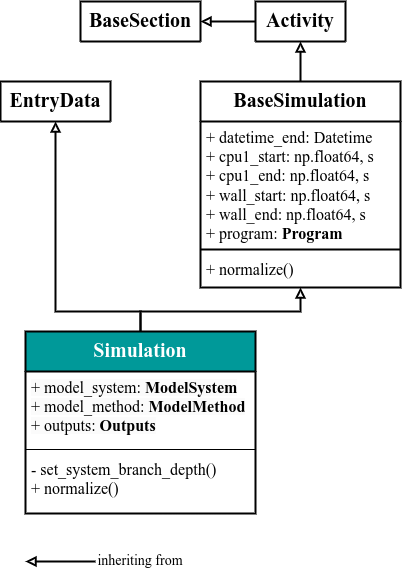

The diagram above was exported from draw.io. Its source (the exported page's mxGraphModel, read from the mxfile embedded in the PNG):
<mxGraphModel dx="1602" dy="2092" grid="1" gridSize="10" guides="1" tooltips="1" connect="1" arrows="1" fold="1" page="1" pageScale="1" pageWidth="850" pageHeight="1100" math="0" shadow="0">
  <root>
    <mxCell id="0" />
    <mxCell id="1" parent="0" />
    <mxCell id="TpBj-TmsRjUd91NX4HEI-1" style="edgeStyle=orthogonalEdgeStyle;rounded=0;orthogonalLoop=1;jettySize=auto;html=1;exitX=0;exitY=0.5;exitDx=0;exitDy=0;endArrow=block;endFill=0;fontFamily=Titillium Web;strokeWidth=2;" edge="1" parent="1" source="TpBj-TmsRjUd91NX4HEI-2" target="TpBj-TmsRjUd91NX4HEI-7">
      <mxGeometry relative="1" as="geometry" />
    </mxCell>
    <mxCell id="TpBj-TmsRjUd91NX4HEI-2" value="&lt;font style=&quot;font-size: 20px;&quot;&gt;Activity&lt;/font&gt;" style="swimlane;fontStyle=1;align=center;verticalAlign=top;childLayout=stackLayout;horizontal=1;startSize=40;horizontalStack=0;resizeParent=1;resizeParentMax=0;resizeLast=0;collapsible=1;marginBottom=0;whiteSpace=wrap;html=1;fontFamily=Titillium Web;strokeWidth=2;" vertex="1" collapsed="1" parent="1">
      <mxGeometry x="335" width="90" height="40" as="geometry">
        <mxRectangle x="340" y="40" width="170" height="176" as="alternateBounds" />
      </mxGeometry>
    </mxCell>
    <mxCell id="TpBj-TmsRjUd91NX4HEI-3" value="&lt;div style=&quot;font-size: 16px;&quot;&gt;&lt;font style=&quot;font-size: 16px;&quot;&gt;+ datetime: Datetime&lt;/font&gt;&lt;/div&gt;&lt;div style=&quot;font-size: 16px;&quot;&gt;&lt;font style=&quot;font-size: 16px;&quot;&gt;+ method: str&lt;/font&gt;&lt;/div&gt;&lt;div style=&quot;font-size: 16px;&quot;&gt;&lt;font style=&quot;font-size: 16px;&quot;&gt;+ location: str&lt;/font&gt;&lt;/div&gt;&lt;div style=&quot;font-size: 16px;&quot;&gt;&lt;font style=&quot;font-size: 16px;&quot;&gt;+ steps: &lt;b style=&quot;&quot;&gt;ActivityStep&lt;/b&gt;&lt;/font&gt;&lt;br&gt;&lt;/div&gt;" style="text;strokeColor=none;fillColor=none;align=left;verticalAlign=top;spacingLeft=4;spacingRight=4;overflow=hidden;rotatable=0;points=[[0,0.5],[1,0.5]];portConstraint=eastwest;whiteSpace=wrap;html=1;fontFamily=Titillium Web;" vertex="1" parent="TpBj-TmsRjUd91NX4HEI-2">
      <mxGeometry y="40" width="170" height="94" as="geometry" />
    </mxCell>
    <mxCell id="TpBj-TmsRjUd91NX4HEI-4" value="" style="line;strokeWidth=2;fillColor=none;align=left;verticalAlign=middle;spacingTop=-1;spacingLeft=3;spacingRight=3;rotatable=0;labelPosition=right;points=[];portConstraint=eastwest;strokeColor=inherit;fontFamily=Titillium Web;" vertex="1" parent="TpBj-TmsRjUd91NX4HEI-2">
      <mxGeometry y="134" width="170" height="8" as="geometry" />
    </mxCell>
    <mxCell id="TpBj-TmsRjUd91NX4HEI-5" value="&lt;font style=&quot;font-size: 16px;&quot;&gt;+ normalize()&lt;/font&gt;" style="text;strokeColor=none;fillColor=none;align=left;verticalAlign=top;spacingLeft=4;spacingRight=4;overflow=hidden;rotatable=0;points=[[0,0.5],[1,0.5]];portConstraint=eastwest;whiteSpace=wrap;html=1;fontFamily=Titillium Web;" vertex="1" parent="TpBj-TmsRjUd91NX4HEI-2">
      <mxGeometry y="142" width="170" height="34" as="geometry" />
    </mxCell>
    <mxCell id="TpBj-TmsRjUd91NX4HEI-6" style="edgeStyle=orthogonalEdgeStyle;rounded=0;orthogonalLoop=1;jettySize=auto;html=1;entryX=0.5;entryY=1;entryDx=0;entryDy=0;endArrow=block;endFill=0;fontFamily=Titillium Web;exitX=0.5;exitY=0;exitDx=0;exitDy=0;strokeWidth=2;" edge="1" parent="1" source="TpBj-TmsRjUd91NX4HEI-19" target="TpBj-TmsRjUd91NX4HEI-2">
      <mxGeometry relative="1" as="geometry">
        <mxPoint x="240" y="350" as="sourcePoint" />
      </mxGeometry>
    </mxCell>
    <mxCell id="TpBj-TmsRjUd91NX4HEI-7" value="&lt;font style=&quot;font-size: 20px;&quot;&gt;BaseSection&lt;/font&gt;" style="swimlane;fontStyle=1;align=center;verticalAlign=top;childLayout=stackLayout;horizontal=1;startSize=40;horizontalStack=0;resizeParent=1;resizeParentMax=0;resizeLast=0;collapsible=1;marginBottom=0;whiteSpace=wrap;html=1;fontFamily=Titillium Web;strokeWidth=2;" vertex="1" collapsed="1" parent="1">
      <mxGeometry x="160" width="120" height="40" as="geometry">
        <mxRectangle x="160" width="160" height="176" as="alternateBounds" />
      </mxGeometry>
    </mxCell>
    <mxCell id="TpBj-TmsRjUd91NX4HEI-8" value="&lt;div style=&quot;font-size: 16px;&quot;&gt;&lt;font style=&quot;font-size: 16px;&quot;&gt;+ name: str&lt;/font&gt;&lt;/div&gt;&lt;div style=&quot;font-size: 16px;&quot;&gt;&lt;font style=&quot;font-size: 16px;&quot;&gt;+ datetime: Datetime&lt;/font&gt;&lt;/div&gt;&lt;div style=&quot;font-size: 16px;&quot;&gt;&lt;font style=&quot;font-size: 16px;&quot;&gt;+ lab_id: str&lt;/font&gt;&lt;/div&gt;&lt;div style=&quot;font-size: 16px;&quot;&gt;&lt;font style=&quot;font-size: 16px;&quot;&gt;+ description: str&lt;/font&gt;&lt;br&gt;&lt;/div&gt;" style="text;strokeColor=none;fillColor=none;align=left;verticalAlign=top;spacingLeft=4;spacingRight=4;overflow=hidden;rotatable=0;points=[[0,0.5],[1,0.5]];portConstraint=eastwest;whiteSpace=wrap;html=1;fontFamily=Titillium Web;" vertex="1" parent="TpBj-TmsRjUd91NX4HEI-7">
      <mxGeometry y="40" width="160" height="94" as="geometry" />
    </mxCell>
    <mxCell id="TpBj-TmsRjUd91NX4HEI-9" value="" style="line;strokeWidth=2;fillColor=none;align=left;verticalAlign=middle;spacingTop=-1;spacingLeft=3;spacingRight=3;rotatable=0;labelPosition=right;points=[];portConstraint=eastwest;strokeColor=inherit;fontFamily=Titillium Web;" vertex="1" parent="TpBj-TmsRjUd91NX4HEI-7">
      <mxGeometry y="134" width="160" height="8" as="geometry" />
    </mxCell>
    <mxCell id="TpBj-TmsRjUd91NX4HEI-10" value="&lt;font style=&quot;font-size: 16px;&quot;&gt;+ normalize()&lt;/font&gt;" style="text;strokeColor=none;fillColor=none;align=left;verticalAlign=top;spacingLeft=4;spacingRight=4;overflow=hidden;rotatable=0;points=[[0,0.5],[1,0.5]];portConstraint=eastwest;whiteSpace=wrap;html=1;fontFamily=Titillium Web;" vertex="1" parent="TpBj-TmsRjUd91NX4HEI-7">
      <mxGeometry y="142" width="160" height="34" as="geometry" />
    </mxCell>
    <mxCell id="TpBj-TmsRjUd91NX4HEI-23" style="edgeStyle=orthogonalEdgeStyle;rounded=0;orthogonalLoop=1;jettySize=auto;html=1;exitX=0.5;exitY=0;exitDx=0;exitDy=0;endArrow=block;endFill=0;strokeWidth=2;" edge="1" parent="1" source="TpBj-TmsRjUd91NX4HEI-12" target="TpBj-TmsRjUd91NX4HEI-19">
      <mxGeometry relative="1" as="geometry">
        <Array as="points">
          <mxPoint x="220" y="310" />
          <mxPoint x="380" y="310" />
        </Array>
      </mxGeometry>
    </mxCell>
    <mxCell id="TpBj-TmsRjUd91NX4HEI-24" style="edgeStyle=orthogonalEdgeStyle;rounded=0;orthogonalLoop=1;jettySize=auto;html=1;exitX=0.5;exitY=0;exitDx=0;exitDy=0;endArrow=block;endFill=0;strokeWidth=2;" edge="1" parent="1" source="TpBj-TmsRjUd91NX4HEI-12" target="TpBj-TmsRjUd91NX4HEI-16">
      <mxGeometry relative="1" as="geometry">
        <Array as="points">
          <mxPoint x="220" y="310" />
          <mxPoint x="135" y="310" />
        </Array>
      </mxGeometry>
    </mxCell>
    <mxCell id="TpBj-TmsRjUd91NX4HEI-12" value="&lt;font style=&quot;font-size: 20px;&quot;&gt;Simulation&lt;/font&gt;" style="swimlane;fontStyle=1;align=center;verticalAlign=top;childLayout=stackLayout;horizontal=1;startSize=40;horizontalStack=0;resizeParent=1;resizeParentMax=0;resizeLast=0;collapsible=1;marginBottom=0;whiteSpace=wrap;html=1;fillColor=#009999;fontColor=#ffffff;fontFamily=Titillium Web;strokeWidth=2;" vertex="1" parent="1">
      <mxGeometry x="105" y="330" width="230" height="182" as="geometry">
        <mxRectangle x="790" y="120" width="80" height="30" as="alternateBounds" />
      </mxGeometry>
    </mxCell>
    <mxCell id="TpBj-TmsRjUd91NX4HEI-13" value="&lt;font style=&quot;font-size: 16px;&quot;&gt;&lt;span style=&quot;color: rgb(0, 0, 0); font-family: &amp;quot;Titillium Web&amp;quot;; font-style: normal; font-variant-ligatures: normal; font-variant-caps: normal; font-weight: 400; letter-spacing: normal; orphans: 2; text-align: left; text-indent: 0px; text-transform: none; widows: 2; word-spacing: 0px; -webkit-text-stroke-width: 0px; background-color: rgb(251, 251, 251); text-decoration-thickness: initial; text-decoration-style: initial; text-decoration-color: initial; float: none; display: inline !important;&quot;&gt;+ model_system:&amp;nbsp;&lt;/span&gt;&lt;span style=&quot;border-color: var(--border-color); color: rgb(0, 0, 0); font-family: &amp;quot;Titillium Web&amp;quot;; font-style: normal; font-variant-ligatures: normal; font-variant-caps: normal; letter-spacing: normal; orphans: 2; text-align: left; text-indent: 0px; text-transform: none; widows: 2; word-spacing: 0px; -webkit-text-stroke-width: 0px; background-color: rgb(251, 251, 251); text-decoration-thickness: initial; text-decoration-style: initial; text-decoration-color: initial;&quot;&gt;&lt;b&gt;ModelSystem&lt;/b&gt;&lt;br&gt;+ model_method:&lt;/span&gt;&lt;/font&gt;&lt;span style=&quot;border-color: var(--border-color); color: rgb(0, 0, 0); font-family: &amp;quot;Titillium Web&amp;quot;; font-style: normal; font-variant-ligatures: normal; font-variant-caps: normal; letter-spacing: normal; orphans: 2; text-align: left; text-indent: 0px; text-transform: none; widows: 2; word-spacing: 0px; -webkit-text-stroke-width: 0px; background-color: rgb(251, 251, 251); text-decoration-thickness: initial; text-decoration-style: initial; text-decoration-color: initial; font-size: 16px;&quot;&gt;&lt;font style=&quot;font-size: 16px;&quot;&gt;&lt;b style=&quot;&quot;&gt;&amp;nbsp;&lt;/b&gt;&lt;span style=&quot;border-color: var(--border-color);&quot;&gt;&lt;b&gt;ModelMethod&lt;/b&gt;&lt;br&gt;+ outputs:&lt;/span&gt;&lt;/font&gt;&lt;b style=&quot;font-weight: bold; border-color: var(--border-color);&quot;&gt;&lt;font style=&quot;font-size: 16px;&quot;&gt;&amp;nbsp;&lt;/font&gt;&lt;b style=&quot;border-color: var(--border-color);&quot;&gt;&lt;font style=&quot;font-size: 16px;&quot;&gt;Outputs&lt;/font&gt;&lt;br style=&quot;border-color: var(--border-color);&quot;&gt;&lt;/b&gt;&lt;/b&gt;&lt;/span&gt;" style="text;strokeColor=none;fillColor=none;align=left;verticalAlign=top;spacingLeft=4;spacingRight=4;overflow=hidden;rotatable=0;points=[[0,0.5],[1,0.5]];portConstraint=eastwest;whiteSpace=wrap;html=1;fontFamily=Titillium Web;" vertex="1" parent="TpBj-TmsRjUd91NX4HEI-12">
      <mxGeometry y="40" width="230" height="74" as="geometry" />
    </mxCell>
    <mxCell id="TpBj-TmsRjUd91NX4HEI-14" value="" style="line;strokeWidth=1;fillColor=none;align=left;verticalAlign=middle;spacingTop=-1;spacingLeft=3;spacingRight=3;rotatable=0;labelPosition=right;points=[];portConstraint=eastwest;strokeColor=inherit;fontFamily=Titillium Web;" vertex="1" parent="TpBj-TmsRjUd91NX4HEI-12">
      <mxGeometry y="114" width="230" height="8" as="geometry" />
    </mxCell>
    <mxCell id="TpBj-TmsRjUd91NX4HEI-15" value="&lt;div style=&quot;font-size: 16px;&quot;&gt;&lt;font style=&quot;font-size: 16px;&quot;&gt;- set_system_branch_depth()&lt;br&gt;&lt;/font&gt;&lt;/div&gt;&lt;div style=&quot;font-size: 16px;&quot;&gt;&lt;font style=&quot;font-size: 16px;&quot;&gt;+ normalize()&lt;/font&gt;&lt;/div&gt;" style="text;strokeColor=none;fillColor=none;align=left;verticalAlign=top;spacingLeft=4;spacingRight=4;overflow=hidden;rotatable=0;points=[[0,0.5],[1,0.5]];portConstraint=eastwest;whiteSpace=wrap;html=1;fontFamily=Titillium Web;" vertex="1" parent="TpBj-TmsRjUd91NX4HEI-12">
      <mxGeometry y="122" width="230" height="60" as="geometry" />
    </mxCell>
    <mxCell id="TpBj-TmsRjUd91NX4HEI-16" value="&lt;font style=&quot;font-size: 20px;&quot;&gt;EntryData&lt;/font&gt;" style="swimlane;fontStyle=1;align=center;verticalAlign=top;childLayout=stackLayout;horizontal=1;startSize=40;horizontalStack=0;resizeParent=1;resizeParentMax=0;resizeLast=0;collapsible=1;marginBottom=0;whiteSpace=wrap;html=1;fontFamily=Titillium Web;strokeWidth=2;" vertex="1" collapsed="1" parent="1">
      <mxGeometry x="80" y="80" width="110" height="40" as="geometry">
        <mxRectangle width="140" height="78" as="alternateBounds" />
      </mxGeometry>
    </mxCell>
    <mxCell id="TpBj-TmsRjUd91NX4HEI-17" value="" style="line;strokeWidth=1;fillColor=none;align=left;verticalAlign=middle;spacingTop=-1;spacingLeft=3;spacingRight=3;rotatable=0;labelPosition=right;points=[];portConstraint=eastwest;strokeColor=inherit;fontFamily=Titillium Web;" vertex="1" parent="TpBj-TmsRjUd91NX4HEI-16">
      <mxGeometry y="40" width="140" height="4" as="geometry" />
    </mxCell>
    <mxCell id="TpBj-TmsRjUd91NX4HEI-18" value="&lt;font style=&quot;font-size: 16px;&quot;&gt;+ normalize()&lt;/font&gt;" style="text;strokeColor=none;fillColor=none;align=left;verticalAlign=top;spacingLeft=4;spacingRight=4;overflow=hidden;rotatable=0;points=[[0,0.5],[1,0.5]];portConstraint=eastwest;whiteSpace=wrap;html=1;fontFamily=Titillium Web;" vertex="1" parent="TpBj-TmsRjUd91NX4HEI-16">
      <mxGeometry y="44" width="140" height="34" as="geometry" />
    </mxCell>
    <mxCell id="TpBj-TmsRjUd91NX4HEI-19" value="&lt;font style=&quot;font-size: 20px;&quot;&gt;BaseSimulation&lt;/font&gt;" style="swimlane;fontStyle=1;align=center;verticalAlign=top;childLayout=stackLayout;horizontal=1;startSize=40;horizontalStack=0;resizeParent=1;resizeParentMax=0;resizeLast=0;collapsible=1;marginBottom=0;whiteSpace=wrap;html=1;fontFamily=Titillium Web;strokeWidth=2;" vertex="1" parent="1">
      <mxGeometry x="280" y="80" width="200" height="206" as="geometry">
        <mxRectangle x="790" y="120" width="80" height="30" as="alternateBounds" />
      </mxGeometry>
    </mxCell>
    <mxCell id="TpBj-TmsRjUd91NX4HEI-20" value="&lt;div style=&quot;font-size: 16px;&quot;&gt;&lt;font style=&quot;font-size: 16px;&quot;&gt;+ datetime_end: Datetime&lt;/font&gt;&lt;/div&gt;&lt;div style=&quot;font-size: 16px;&quot;&gt;&lt;font style=&quot;font-size: 16px;&quot;&gt;+ cpu1_start: np.float64, s&lt;/font&gt;&lt;/div&gt;&lt;div style=&quot;font-size: 16px;&quot;&gt;&lt;font style=&quot;font-size: 16px;&quot;&gt;+ cpu1_end: np.float64, s&lt;/font&gt;&lt;/div&gt;&lt;div style=&quot;font-size: 16px;&quot;&gt;&lt;font style=&quot;font-size: 16px;&quot;&gt;+ wall_start: np.float64, s&lt;/font&gt;&lt;/div&gt;&lt;div style=&quot;font-size: 16px;&quot;&gt;&lt;font style=&quot;font-size: 16px;&quot;&gt;+ wall_end: np.float64, s&lt;/font&gt;&lt;/div&gt;&lt;div style=&quot;font-size: 16px;&quot;&gt;&lt;font style=&quot;font-size: 16px;&quot;&gt;+ program: &lt;b style=&quot;&quot;&gt;Program&lt;/b&gt;&lt;/font&gt;&lt;br&gt;&lt;/div&gt;" style="text;strokeColor=none;fillColor=none;align=left;verticalAlign=top;spacingLeft=4;spacingRight=4;overflow=hidden;rotatable=0;points=[[0,0.5],[1,0.5]];portConstraint=eastwest;whiteSpace=wrap;html=1;fontFamily=Titillium Web;" vertex="1" parent="TpBj-TmsRjUd91NX4HEI-19">
      <mxGeometry y="40" width="200" height="124" as="geometry" />
    </mxCell>
    <mxCell id="TpBj-TmsRjUd91NX4HEI-21" value="" style="line;strokeWidth=2;fillColor=none;align=left;verticalAlign=middle;spacingTop=-1;spacingLeft=3;spacingRight=3;rotatable=0;labelPosition=right;points=[];portConstraint=eastwest;strokeColor=inherit;fontFamily=Titillium Web;" vertex="1" parent="TpBj-TmsRjUd91NX4HEI-19">
      <mxGeometry y="164" width="200" height="8" as="geometry" />
    </mxCell>
    <mxCell id="TpBj-TmsRjUd91NX4HEI-22" value="&lt;font style=&quot;font-size: 16px;&quot;&gt;+ normalize()&lt;/font&gt;" style="text;strokeColor=none;fillColor=none;align=left;verticalAlign=top;spacingLeft=4;spacingRight=4;overflow=hidden;rotatable=0;points=[[0,0.5],[1,0.5]];portConstraint=eastwest;whiteSpace=wrap;html=1;fontFamily=Titillium Web;" vertex="1" parent="TpBj-TmsRjUd91NX4HEI-19">
      <mxGeometry y="172" width="200" height="34" as="geometry" />
    </mxCell>
    <mxCell id="TpBj-TmsRjUd91NX4HEI-25" value="" style="endArrow=none;html=1;rounded=0;strokeWidth=2;endFill=0;startArrow=block;startFill=0;" edge="1" parent="1">
      <mxGeometry width="50" height="50" relative="1" as="geometry">
        <mxPoint x="105" y="560" as="sourcePoint" />
        <mxPoint x="175" y="560" as="targetPoint" />
      </mxGeometry>
    </mxCell>
    <mxCell id="TpBj-TmsRjUd91NX4HEI-26" value="&lt;font style=&quot;font-size: 14px;&quot; face=&quot;Titillium Web&quot;&gt;inheriting from&lt;/font&gt;" style="text;html=1;align=center;verticalAlign=middle;whiteSpace=wrap;rounded=0;" vertex="1" parent="1">
      <mxGeometry x="175" y="550" width="90" height="20" as="geometry" />
    </mxCell>
  </root>
</mxGraphModel>